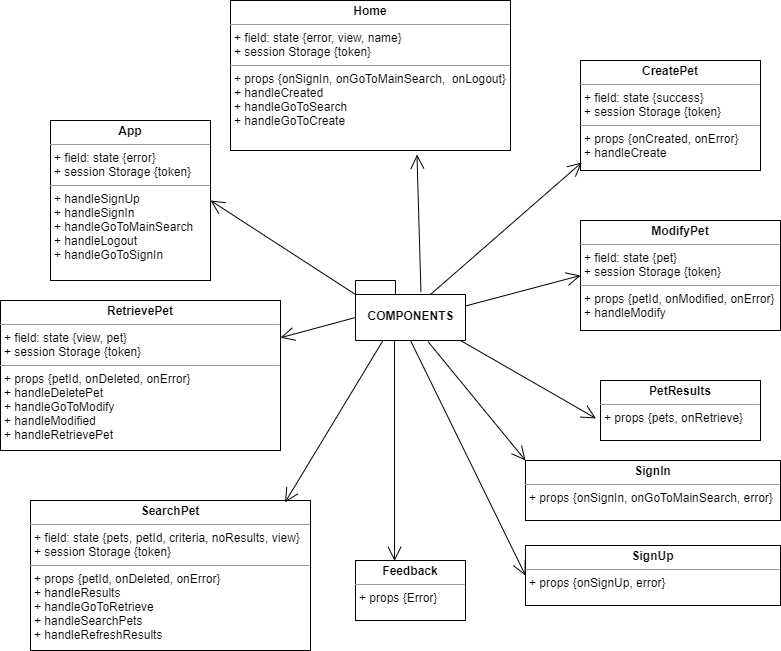

The diagram above was exported from draw.io. Its source (the exported page's mxGraphModel, read from the mxfile embedded in the PNG):
<mxGraphModel dx="1038" dy="523" grid="1" gridSize="10" guides="1" tooltips="1" connect="1" arrows="1" fold="1" page="1" pageScale="1" pageWidth="827" pageHeight="1169" math="0" shadow="0">
  <root>
    <mxCell id="0" />
    <mxCell id="1" parent="0" />
    <mxCell id="2" value="&lt;p style=&quot;margin: 0px ; margin-top: 4px ; text-align: center&quot;&gt;&lt;b&gt;App&lt;/b&gt;&lt;/p&gt;&lt;hr size=&quot;1&quot;&gt;&lt;p style=&quot;margin: 0px ; margin-left: 4px&quot;&gt;+ field: state {error}&lt;/p&gt;&lt;p style=&quot;margin: 0px ; margin-left: 4px&quot;&gt;+ session Storage {token}&lt;/p&gt;&lt;hr size=&quot;1&quot;&gt;&lt;p style=&quot;margin: 0px ; margin-left: 4px&quot;&gt;+ handleSignUp&lt;/p&gt;&lt;p style=&quot;margin: 0px ; margin-left: 4px&quot;&gt;+ handleSignIn&lt;/p&gt;&lt;p style=&quot;margin: 0px ; margin-left: 4px&quot;&gt;+ handleGoToMainSearch&lt;/p&gt;&lt;p style=&quot;margin: 0px ; margin-left: 4px&quot;&gt;+ handleLogout&lt;/p&gt;&lt;p style=&quot;margin: 0px ; margin-left: 4px&quot;&gt;+ handleGoToSignIn&lt;/p&gt;" style="verticalAlign=top;align=left;overflow=fill;fontSize=12;fontFamily=Helvetica;html=1;" vertex="1" parent="1">
      <mxGeometry x="70" y="190" width="160" height="160" as="geometry" />
    </mxCell>
    <mxCell id="3" value="COMPONENTS" style="shape=folder;fontStyle=1;spacingTop=10;tabWidth=40;tabHeight=14;tabPosition=left;html=1;" vertex="1" parent="1">
      <mxGeometry x="375" y="350" width="110" height="60" as="geometry" />
    </mxCell>
    <mxCell id="4" value="&lt;p style=&quot;margin: 4px 0px 0px ; text-align: center&quot;&gt;&lt;b&gt;Home&lt;/b&gt;&lt;/p&gt;&lt;hr size=&quot;1&quot;&gt;&lt;p style=&quot;margin: 0px 0px 0px 4px&quot;&gt;+ field: state {error, view, name}&lt;/p&gt;&lt;p style=&quot;margin: 0px 0px 0px 4px&quot;&gt;+ session Storage {token}&lt;/p&gt;&lt;hr size=&quot;1&quot;&gt;&lt;p style=&quot;margin: 0px 0px 0px 4px&quot;&gt;+ props {onSignIn, onGoToMainSearch,&amp;nbsp; onLogout}&lt;/p&gt;&lt;p style=&quot;margin: 0px 0px 0px 4px&quot;&gt;+ handleCreated&lt;/p&gt;&lt;p style=&quot;margin: 0px 0px 0px 4px&quot;&gt;+ handleGoToSearch&lt;/p&gt;&lt;p style=&quot;margin: 0px 0px 0px 4px&quot;&gt;+ handleGoToCreate&lt;/p&gt;&lt;p style=&quot;margin: 0px 0px 0px 4px&quot;&gt;&lt;br&gt;&lt;/p&gt;" style="verticalAlign=top;align=left;overflow=fill;fontSize=12;fontFamily=Helvetica;html=1;" vertex="1" parent="1">
      <mxGeometry x="250" y="70" width="280" height="150" as="geometry" />
    </mxCell>
    <mxCell id="5" value="&lt;p style=&quot;margin: 4px 0px 0px ; text-align: center&quot;&gt;&lt;b&gt;CreatePet&lt;/b&gt;&lt;/p&gt;&lt;hr size=&quot;1&quot;&gt;&lt;p style=&quot;margin: 0px 0px 0px 4px&quot;&gt;+ field: state {success}&lt;/p&gt;&lt;p style=&quot;margin: 0px 0px 0px 4px&quot;&gt;+ session Storage {token}&lt;/p&gt;&lt;hr size=&quot;1&quot;&gt;&lt;p style=&quot;margin: 0px 0px 0px 4px&quot;&gt;+ props {onCreated, onError}&lt;/p&gt;&lt;p style=&quot;margin: 0px 0px 0px 4px&quot;&gt;+ handleCreate&lt;/p&gt;&lt;p style=&quot;margin: 0px 0px 0px 4px&quot;&gt;&lt;br&gt;&lt;/p&gt;&lt;p style=&quot;margin: 0px 0px 0px 4px&quot;&gt;&lt;br&gt;&lt;/p&gt;" style="verticalAlign=top;align=left;overflow=fill;fontSize=12;fontFamily=Helvetica;html=1;" vertex="1" parent="1">
      <mxGeometry x="600" y="130" width="180" height="110" as="geometry" />
    </mxCell>
    <mxCell id="6" value="&lt;p style=&quot;margin: 4px 0px 0px ; text-align: center&quot;&gt;&lt;b&gt;Feedback&lt;/b&gt;&lt;/p&gt;&lt;hr size=&quot;1&quot;&gt;&lt;p style=&quot;margin: 0px 0px 0px 4px&quot;&gt;&lt;/p&gt;&lt;p style=&quot;margin: 0px 0px 0px 4px&quot;&gt;+ props {Error}&lt;/p&gt;&lt;p style=&quot;margin: 0px 0px 0px 4px&quot;&gt;&lt;br&gt;&lt;/p&gt;&lt;p style=&quot;margin: 0px 0px 0px 4px&quot;&gt;&lt;br&gt;&lt;/p&gt;&lt;p style=&quot;margin: 0px 0px 0px 4px&quot;&gt;&lt;br&gt;&lt;/p&gt;" style="verticalAlign=top;align=left;overflow=fill;fontSize=12;fontFamily=Helvetica;html=1;" vertex="1" parent="1">
      <mxGeometry x="375" y="630" width="110" height="60" as="geometry" />
    </mxCell>
    <mxCell id="7" value="&lt;p style=&quot;margin: 4px 0px 0px ; text-align: center&quot;&gt;&lt;b&gt;ModifyPet&lt;/b&gt;&lt;/p&gt;&lt;hr size=&quot;1&quot;&gt;&lt;p style=&quot;margin: 0px 0px 0px 4px&quot;&gt;+ field: state {pet}&lt;/p&gt;&lt;p style=&quot;margin: 0px 0px 0px 4px&quot;&gt;+ session Storage {token}&lt;/p&gt;&lt;hr size=&quot;1&quot;&gt;&lt;p style=&quot;margin: 0px 0px 0px 4px&quot;&gt;+ props {petId, onModified, onError}&lt;/p&gt;&lt;p style=&quot;margin: 0px 0px 0px 4px&quot;&gt;+ handleModify&lt;/p&gt;&lt;p style=&quot;margin: 0px 0px 0px 4px&quot;&gt;&lt;br&gt;&lt;/p&gt;&lt;p style=&quot;margin: 0px 0px 0px 4px&quot;&gt;&lt;br&gt;&lt;/p&gt;" style="verticalAlign=top;align=left;overflow=fill;fontSize=12;fontFamily=Helvetica;html=1;" vertex="1" parent="1">
      <mxGeometry x="600" y="290" width="200" height="110" as="geometry" />
    </mxCell>
    <mxCell id="8" value="&lt;p style=&quot;margin: 4px 0px 0px ; text-align: center&quot;&gt;&lt;b&gt;PetResults&lt;/b&gt;&lt;/p&gt;&lt;hr size=&quot;1&quot;&gt;&lt;p style=&quot;margin: 0px 0px 0px 4px&quot;&gt;&lt;/p&gt;&lt;p style=&quot;margin: 0px 0px 0px 4px&quot;&gt;+ props {pets, onRetrieve}&lt;/p&gt;&lt;p style=&quot;margin: 0px 0px 0px 4px&quot;&gt;&lt;br&gt;&lt;/p&gt;&lt;p style=&quot;margin: 0px 0px 0px 4px&quot;&gt;&lt;br&gt;&lt;/p&gt;&lt;p style=&quot;margin: 0px 0px 0px 4px&quot;&gt;&lt;br&gt;&lt;/p&gt;" style="verticalAlign=top;align=left;overflow=fill;fontSize=12;fontFamily=Helvetica;html=1;" vertex="1" parent="1">
      <mxGeometry x="620" y="450" width="160" height="60" as="geometry" />
    </mxCell>
    <mxCell id="9" value="&lt;p style=&quot;margin: 4px 0px 0px ; text-align: center&quot;&gt;&lt;b&gt;RetrievePet&lt;/b&gt;&lt;/p&gt;&lt;hr size=&quot;1&quot;&gt;&lt;p style=&quot;margin: 0px 0px 0px 4px&quot;&gt;+ field: state {view, pet}&lt;/p&gt;&lt;p style=&quot;margin: 0px 0px 0px 4px&quot;&gt;+ session Storage {token}&lt;/p&gt;&lt;hr size=&quot;1&quot;&gt;&lt;p style=&quot;margin: 0px 0px 0px 4px&quot;&gt;+ props {petId, onDeleted, onError}&lt;/p&gt;&lt;p style=&quot;margin: 0px 0px 0px 4px&quot;&gt;+ handleDeletePet&lt;/p&gt;&lt;p style=&quot;margin: 0px 0px 0px 4px&quot;&gt;+ handleGoToModify&lt;/p&gt;&lt;p style=&quot;margin: 0px 0px 0px 4px&quot;&gt;+ handleModified&lt;/p&gt;&lt;p style=&quot;margin: 0px 0px 0px 4px&quot;&gt;+ handleRetrievePet&lt;/p&gt;&lt;p style=&quot;margin: 0px 0px 0px 4px&quot;&gt;&lt;br&gt;&lt;/p&gt;" style="verticalAlign=top;align=left;overflow=fill;fontSize=12;fontFamily=Helvetica;html=1;" vertex="1" parent="1">
      <mxGeometry x="20" y="370" width="280" height="150" as="geometry" />
    </mxCell>
    <mxCell id="10" value="&lt;p style=&quot;margin: 4px 0px 0px ; text-align: center&quot;&gt;&lt;b&gt;SearchPet&lt;/b&gt;&lt;/p&gt;&lt;hr size=&quot;1&quot;&gt;&lt;p style=&quot;margin: 0px 0px 0px 4px&quot;&gt;+ field: state {pets, petId, criteria, noResults, view}&lt;/p&gt;&lt;p style=&quot;margin: 0px 0px 0px 4px&quot;&gt;+ session Storage {token}&lt;/p&gt;&lt;hr size=&quot;1&quot;&gt;&lt;p style=&quot;margin: 0px 0px 0px 4px&quot;&gt;+ props {petId, onDeleted, onError}&lt;/p&gt;&lt;p style=&quot;margin: 0px 0px 0px 4px&quot;&gt;+ handleResults&lt;/p&gt;&lt;p style=&quot;margin: 0px 0px 0px 4px&quot;&gt;+ handleGoToRetrieve&lt;/p&gt;&lt;p style=&quot;margin: 0px 0px 0px 4px&quot;&gt;+ handleSearchPets&lt;/p&gt;&lt;p style=&quot;margin: 0px 0px 0px 4px&quot;&gt;+ handleRefreshResults&lt;/p&gt;&lt;p style=&quot;margin: 0px 0px 0px 4px&quot;&gt;&lt;br&gt;&lt;/p&gt;" style="verticalAlign=top;align=left;overflow=fill;fontSize=12;fontFamily=Helvetica;html=1;" vertex="1" parent="1">
      <mxGeometry x="50" y="570" width="280" height="150" as="geometry" />
    </mxCell>
    <mxCell id="11" value="&lt;p style=&quot;margin: 4px 0px 0px ; text-align: center&quot;&gt;&lt;b&gt;SignIn&lt;/b&gt;&lt;/p&gt;&lt;hr size=&quot;1&quot;&gt;&lt;p style=&quot;margin: 0px 0px 0px 4px&quot;&gt;&lt;/p&gt;&lt;p style=&quot;margin: 0px 0px 0px 4px&quot;&gt;+ props {onSignIn, onGoToMainSearch, error}&lt;/p&gt;&lt;p style=&quot;margin: 0px 0px 0px 4px&quot;&gt;&lt;br&gt;&lt;/p&gt;&lt;p style=&quot;margin: 0px 0px 0px 4px&quot;&gt;&lt;br&gt;&lt;/p&gt;&lt;p style=&quot;margin: 0px 0px 0px 4px&quot;&gt;&lt;br&gt;&lt;/p&gt;" style="verticalAlign=top;align=left;overflow=fill;fontSize=12;fontFamily=Helvetica;html=1;" vertex="1" parent="1">
      <mxGeometry x="545" y="530" width="255" height="60" as="geometry" />
    </mxCell>
    <mxCell id="12" value="&lt;p style=&quot;margin: 4px 0px 0px ; text-align: center&quot;&gt;&lt;b&gt;SignUp&lt;/b&gt;&lt;/p&gt;&lt;hr size=&quot;1&quot;&gt;&lt;p style=&quot;margin: 0px 0px 0px 4px&quot;&gt;&lt;/p&gt;&lt;p style=&quot;margin: 0px 0px 0px 4px&quot;&gt;+ props {onSignUp, error}&lt;/p&gt;&lt;p style=&quot;margin: 0px 0px 0px 4px&quot;&gt;&lt;br&gt;&lt;/p&gt;&lt;p style=&quot;margin: 0px 0px 0px 4px&quot;&gt;&lt;br&gt;&lt;/p&gt;&lt;p style=&quot;margin: 0px 0px 0px 4px&quot;&gt;&lt;br&gt;&lt;/p&gt;" style="verticalAlign=top;align=left;overflow=fill;fontSize=12;fontFamily=Helvetica;html=1;" vertex="1" parent="1">
      <mxGeometry x="545" y="615" width="255" height="60" as="geometry" />
    </mxCell>
    <mxCell id="13" value="" style="endArrow=open;endFill=1;endSize=12;html=1;entryX=0.355;entryY=0.007;entryDx=0;entryDy=0;entryPerimeter=0;" edge="1" target="6" parent="1">
      <mxGeometry width="160" relative="1" as="geometry">
        <mxPoint x="414" y="410" as="sourcePoint" />
        <mxPoint x="420" y="620" as="targetPoint" />
      </mxGeometry>
    </mxCell>
    <mxCell id="14" value="" style="endArrow=open;endFill=1;endSize=12;html=1;exitX=0.25;exitY=1;exitDx=0;exitDy=0;exitPerimeter=0;entryX=0.909;entryY=0.013;entryDx=0;entryDy=0;entryPerimeter=0;" edge="1" source="3" target="10" parent="1">
      <mxGeometry width="160" relative="1" as="geometry">
        <mxPoint x="330" y="490" as="sourcePoint" />
        <mxPoint x="490" y="490" as="targetPoint" />
      </mxGeometry>
    </mxCell>
    <mxCell id="15" value="" style="endArrow=open;endFill=1;endSize=12;html=1;entryX=0;entryY=0.5;entryDx=0;entryDy=0;" edge="1" target="12" parent="1">
      <mxGeometry width="160" relative="1" as="geometry">
        <mxPoint x="430" y="410" as="sourcePoint" />
        <mxPoint x="490" y="490" as="targetPoint" />
      </mxGeometry>
    </mxCell>
    <mxCell id="16" value="" style="endArrow=open;endFill=1;endSize=12;html=1;exitX=0.66;exitY=1.02;exitDx=0;exitDy=0;exitPerimeter=0;entryX=0;entryY=0;entryDx=0;entryDy=0;" edge="1" source="3" target="11" parent="1">
      <mxGeometry width="160" relative="1" as="geometry">
        <mxPoint x="330" y="490" as="sourcePoint" />
        <mxPoint x="490" y="490" as="targetPoint" />
      </mxGeometry>
    </mxCell>
    <mxCell id="17" value="" style="endArrow=open;endFill=1;endSize=12;html=1;entryX=-0.028;entryY=0.633;entryDx=0;entryDy=0;entryPerimeter=0;" edge="1" target="8" parent="1">
      <mxGeometry width="160" relative="1" as="geometry">
        <mxPoint x="480" y="410" as="sourcePoint" />
        <mxPoint x="490" y="490" as="targetPoint" />
      </mxGeometry>
    </mxCell>
    <mxCell id="18" value="" style="endArrow=open;endFill=1;endSize=12;html=1;exitX=0;exitY=0;exitDx=0;exitDy=37;exitPerimeter=0;" edge="1" source="3" target="9" parent="1">
      <mxGeometry width="160" relative="1" as="geometry">
        <mxPoint x="330" y="490" as="sourcePoint" />
        <mxPoint x="490" y="490" as="targetPoint" />
      </mxGeometry>
    </mxCell>
    <mxCell id="19" value="" style="endArrow=open;endFill=1;endSize=12;html=1;exitX=0;exitY=0;exitDx=110;exitDy=25.5;exitPerimeter=0;entryX=0;entryY=0.5;entryDx=0;entryDy=0;" edge="1" source="3" target="7" parent="1">
      <mxGeometry width="160" relative="1" as="geometry">
        <mxPoint x="330" y="390" as="sourcePoint" />
        <mxPoint x="490" y="390" as="targetPoint" />
      </mxGeometry>
    </mxCell>
    <mxCell id="20" value="" style="endArrow=open;endFill=1;endSize=12;html=1;exitX=0;exitY=0;exitDx=75;exitDy=14;exitPerimeter=0;entryX=0.007;entryY=0.927;entryDx=0;entryDy=0;entryPerimeter=0;" edge="1" source="3" target="5" parent="1">
      <mxGeometry width="160" relative="1" as="geometry">
        <mxPoint x="330" y="390" as="sourcePoint" />
        <mxPoint x="490" y="390" as="targetPoint" />
      </mxGeometry>
    </mxCell>
    <mxCell id="21" value="" style="endArrow=open;endFill=1;endSize=12;html=1;entryX=0.666;entryY=1.027;entryDx=0;entryDy=0;entryPerimeter=0;exitX=0.595;exitY=0.193;exitDx=0;exitDy=0;exitPerimeter=0;" edge="1" source="3" target="4" parent="1">
      <mxGeometry width="160" relative="1" as="geometry">
        <mxPoint x="436" y="350" as="sourcePoint" />
        <mxPoint x="490" y="390" as="targetPoint" />
      </mxGeometry>
    </mxCell>
    <mxCell id="22" value="" style="endArrow=open;endFill=1;endSize=12;html=1;exitX=0;exitY=0;exitDx=0;exitDy=14;exitPerimeter=0;entryX=1;entryY=0.5;entryDx=0;entryDy=0;" edge="1" source="3" target="2" parent="1">
      <mxGeometry width="160" relative="1" as="geometry">
        <mxPoint x="330" y="390" as="sourcePoint" />
        <mxPoint x="490" y="390" as="targetPoint" />
      </mxGeometry>
    </mxCell>
  </root>
</mxGraphModel>